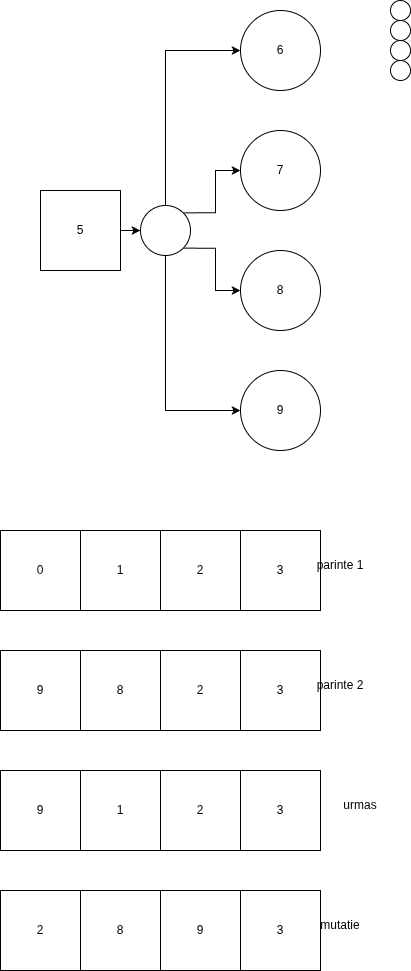

The diagram above was exported from draw.io. Its source (the exported page's mxGraphModel, read from the mxfile embedded in the PNG):
<mxGraphModel dx="2000" dy="1125" grid="1" gridSize="10" guides="1" tooltips="1" connect="1" arrows="1" fold="1" page="1" pageScale="1" pageWidth="850" pageHeight="1100" math="0" shadow="0">
  <root>
    <mxCell id="0" />
    <mxCell id="1" parent="0" />
    <mxCell id="5qJz9gV110TFEuj9fsMQ-14" value="" style="edgeStyle=orthogonalEdgeStyle;rounded=0;orthogonalLoop=1;jettySize=auto;html=1;" parent="1" source="5qJz9gV110TFEuj9fsMQ-2" target="5qJz9gV110TFEuj9fsMQ-13" edge="1">
      <mxGeometry relative="1" as="geometry" />
    </mxCell>
    <mxCell id="5qJz9gV110TFEuj9fsMQ-2" value="5" style="whiteSpace=wrap;html=1;aspect=fixed;" parent="1" vertex="1">
      <mxGeometry x="120" y="300" width="80" height="80" as="geometry" />
    </mxCell>
    <mxCell id="5qJz9gV110TFEuj9fsMQ-3" value="6" style="ellipse;whiteSpace=wrap;html=1;aspect=fixed;" parent="1" vertex="1">
      <mxGeometry x="320" y="120" width="80" height="80" as="geometry" />
    </mxCell>
    <mxCell id="5qJz9gV110TFEuj9fsMQ-4" value="7" style="ellipse;whiteSpace=wrap;html=1;aspect=fixed;" parent="1" vertex="1">
      <mxGeometry x="320" y="240" width="80" height="80" as="geometry" />
    </mxCell>
    <mxCell id="5qJz9gV110TFEuj9fsMQ-5" value="9" style="ellipse;whiteSpace=wrap;html=1;aspect=fixed;" parent="1" vertex="1">
      <mxGeometry x="320" y="480" width="80" height="80" as="geometry" />
    </mxCell>
    <mxCell id="5qJz9gV110TFEuj9fsMQ-7" value="8" style="ellipse;whiteSpace=wrap;html=1;aspect=fixed;" parent="1" vertex="1">
      <mxGeometry x="320" y="360" width="80" height="80" as="geometry" />
    </mxCell>
    <mxCell id="5qJz9gV110TFEuj9fsMQ-8" value="" style="ellipse;whiteSpace=wrap;html=1;aspect=fixed;" parent="1" vertex="1">
      <mxGeometry x="470" y="110" width="20" height="20" as="geometry" />
    </mxCell>
    <mxCell id="5qJz9gV110TFEuj9fsMQ-9" value="" style="ellipse;whiteSpace=wrap;html=1;aspect=fixed;" parent="1" vertex="1">
      <mxGeometry x="470" y="150" width="20" height="20" as="geometry" />
    </mxCell>
    <mxCell id="5qJz9gV110TFEuj9fsMQ-10" value="" style="ellipse;whiteSpace=wrap;html=1;aspect=fixed;" parent="1" vertex="1">
      <mxGeometry x="470" y="130" width="20" height="20" as="geometry" />
    </mxCell>
    <mxCell id="5qJz9gV110TFEuj9fsMQ-11" value="" style="ellipse;whiteSpace=wrap;html=1;aspect=fixed;" parent="1" vertex="1">
      <mxGeometry x="470" y="170" width="20" height="20" as="geometry" />
    </mxCell>
    <mxCell id="5qJz9gV110TFEuj9fsMQ-15" style="edgeStyle=orthogonalEdgeStyle;rounded=0;orthogonalLoop=1;jettySize=auto;html=1;exitX=0.5;exitY=0;exitDx=0;exitDy=0;entryX=0;entryY=0.5;entryDx=0;entryDy=0;" parent="1" source="5qJz9gV110TFEuj9fsMQ-13" target="5qJz9gV110TFEuj9fsMQ-3" edge="1">
      <mxGeometry relative="1" as="geometry" />
    </mxCell>
    <mxCell id="5qJz9gV110TFEuj9fsMQ-16" style="edgeStyle=orthogonalEdgeStyle;rounded=0;orthogonalLoop=1;jettySize=auto;html=1;exitX=1;exitY=0;exitDx=0;exitDy=0;entryX=0;entryY=0.5;entryDx=0;entryDy=0;" parent="1" source="5qJz9gV110TFEuj9fsMQ-13" target="5qJz9gV110TFEuj9fsMQ-4" edge="1">
      <mxGeometry relative="1" as="geometry" />
    </mxCell>
    <mxCell id="5qJz9gV110TFEuj9fsMQ-17" style="edgeStyle=orthogonalEdgeStyle;rounded=0;orthogonalLoop=1;jettySize=auto;html=1;exitX=1;exitY=1;exitDx=0;exitDy=0;" parent="1" source="5qJz9gV110TFEuj9fsMQ-13" target="5qJz9gV110TFEuj9fsMQ-7" edge="1">
      <mxGeometry relative="1" as="geometry" />
    </mxCell>
    <mxCell id="5qJz9gV110TFEuj9fsMQ-19" style="edgeStyle=orthogonalEdgeStyle;rounded=0;orthogonalLoop=1;jettySize=auto;html=1;entryX=0;entryY=0.5;entryDx=0;entryDy=0;" parent="1" source="5qJz9gV110TFEuj9fsMQ-13" target="5qJz9gV110TFEuj9fsMQ-5" edge="1">
      <mxGeometry relative="1" as="geometry">
        <Array as="points">
          <mxPoint x="245" y="520" />
        </Array>
      </mxGeometry>
    </mxCell>
    <mxCell id="5qJz9gV110TFEuj9fsMQ-13" value="" style="ellipse;whiteSpace=wrap;html=1;aspect=fixed;" parent="1" vertex="1">
      <mxGeometry x="220" y="315" width="50" height="50" as="geometry" />
    </mxCell>
    <mxCell id="aG8ONmDCsFaPSLJ8FmEt-2" value="0" style="whiteSpace=wrap;html=1;aspect=fixed;" vertex="1" parent="1">
      <mxGeometry x="80" y="640" width="80" height="80" as="geometry" />
    </mxCell>
    <mxCell id="aG8ONmDCsFaPSLJ8FmEt-3" value="2" style="whiteSpace=wrap;html=1;aspect=fixed;" vertex="1" parent="1">
      <mxGeometry x="240" y="640" width="80" height="80" as="geometry" />
    </mxCell>
    <mxCell id="aG8ONmDCsFaPSLJ8FmEt-4" value="1" style="whiteSpace=wrap;html=1;aspect=fixed;" vertex="1" parent="1">
      <mxGeometry x="160" y="640" width="80" height="80" as="geometry" />
    </mxCell>
    <mxCell id="aG8ONmDCsFaPSLJ8FmEt-5" value="3" style="whiteSpace=wrap;html=1;aspect=fixed;" vertex="1" parent="1">
      <mxGeometry x="320" y="640" width="80" height="80" as="geometry" />
    </mxCell>
    <mxCell id="aG8ONmDCsFaPSLJ8FmEt-6" value="9" style="whiteSpace=wrap;html=1;aspect=fixed;" vertex="1" parent="1">
      <mxGeometry x="80" y="760" width="80" height="80" as="geometry" />
    </mxCell>
    <mxCell id="aG8ONmDCsFaPSLJ8FmEt-7" value="2" style="whiteSpace=wrap;html=1;aspect=fixed;" vertex="1" parent="1">
      <mxGeometry x="240" y="760" width="80" height="80" as="geometry" />
    </mxCell>
    <mxCell id="aG8ONmDCsFaPSLJ8FmEt-8" value="8" style="whiteSpace=wrap;html=1;aspect=fixed;" vertex="1" parent="1">
      <mxGeometry x="160" y="760" width="80" height="80" as="geometry" />
    </mxCell>
    <mxCell id="aG8ONmDCsFaPSLJ8FmEt-9" value="3" style="whiteSpace=wrap;html=1;aspect=fixed;" vertex="1" parent="1">
      <mxGeometry x="320" y="760" width="80" height="80" as="geometry" />
    </mxCell>
    <mxCell id="aG8ONmDCsFaPSLJ8FmEt-10" value="9" style="whiteSpace=wrap;html=1;aspect=fixed;" vertex="1" parent="1">
      <mxGeometry x="80" y="880" width="80" height="80" as="geometry" />
    </mxCell>
    <mxCell id="aG8ONmDCsFaPSLJ8FmEt-11" value="2" style="whiteSpace=wrap;html=1;aspect=fixed;" vertex="1" parent="1">
      <mxGeometry x="240" y="880" width="80" height="80" as="geometry" />
    </mxCell>
    <mxCell id="aG8ONmDCsFaPSLJ8FmEt-12" value="1" style="whiteSpace=wrap;html=1;aspect=fixed;" vertex="1" parent="1">
      <mxGeometry x="160" y="880" width="80" height="80" as="geometry" />
    </mxCell>
    <mxCell id="aG8ONmDCsFaPSLJ8FmEt-13" value="3" style="whiteSpace=wrap;html=1;aspect=fixed;" vertex="1" parent="1">
      <mxGeometry x="320" y="880" width="80" height="80" as="geometry" />
    </mxCell>
    <mxCell id="aG8ONmDCsFaPSLJ8FmEt-14" value="2" style="whiteSpace=wrap;html=1;aspect=fixed;" vertex="1" parent="1">
      <mxGeometry x="80" y="1000" width="80" height="80" as="geometry" />
    </mxCell>
    <mxCell id="aG8ONmDCsFaPSLJ8FmEt-15" value="9" style="whiteSpace=wrap;html=1;aspect=fixed;" vertex="1" parent="1">
      <mxGeometry x="240" y="1000" width="80" height="80" as="geometry" />
    </mxCell>
    <mxCell id="aG8ONmDCsFaPSLJ8FmEt-16" value="8" style="whiteSpace=wrap;html=1;aspect=fixed;" vertex="1" parent="1">
      <mxGeometry x="160" y="1000" width="80" height="80" as="geometry" />
    </mxCell>
    <mxCell id="aG8ONmDCsFaPSLJ8FmEt-17" value="3" style="whiteSpace=wrap;html=1;aspect=fixed;" vertex="1" parent="1">
      <mxGeometry x="320" y="1000" width="80" height="80" as="geometry" />
    </mxCell>
    <mxCell id="aG8ONmDCsFaPSLJ8FmEt-18" value="urmas" style="text;html=1;whiteSpace=wrap;strokeColor=none;fillColor=none;align=center;verticalAlign=middle;rounded=0;" vertex="1" parent="1">
      <mxGeometry x="410" y="900" width="60" height="30" as="geometry" />
    </mxCell>
    <mxCell id="aG8ONmDCsFaPSLJ8FmEt-19" value="parinte 1" style="text;html=1;whiteSpace=wrap;strokeColor=none;fillColor=none;align=center;verticalAlign=middle;rounded=0;" vertex="1" parent="1">
      <mxGeometry x="390" y="660" width="60" height="30" as="geometry" />
    </mxCell>
    <mxCell id="aG8ONmDCsFaPSLJ8FmEt-20" value="parinte 2" style="text;html=1;whiteSpace=wrap;strokeColor=none;fillColor=none;align=center;verticalAlign=middle;rounded=0;" vertex="1" parent="1">
      <mxGeometry x="390" y="780" width="60" height="30" as="geometry" />
    </mxCell>
    <mxCell id="aG8ONmDCsFaPSLJ8FmEt-21" value="mutatie" style="text;html=1;whiteSpace=wrap;strokeColor=none;fillColor=none;align=center;verticalAlign=middle;rounded=0;" vertex="1" parent="1">
      <mxGeometry x="390" y="1020" width="60" height="30" as="geometry" />
    </mxCell>
  </root>
</mxGraphModel>